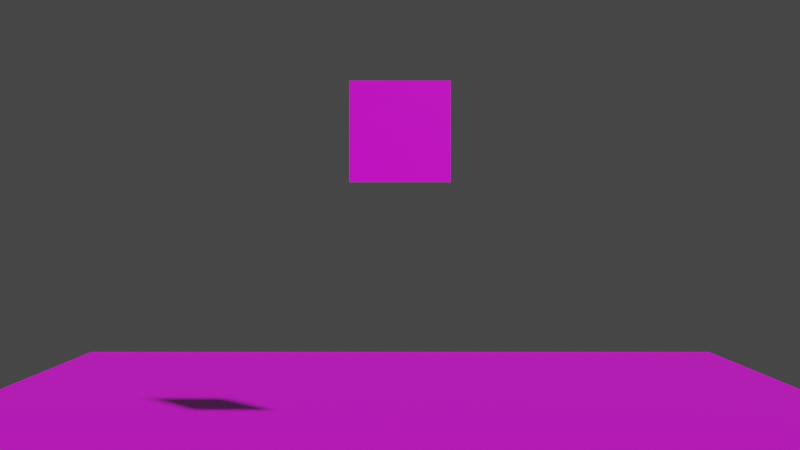 # Source: level.blend  (saved by Blender 2.93.21; exported with 4.5.12 LTS)
import bpy
from mathutils import Matrix  # noqa: F401  (used for matrix-valued properties, if any)

bpy.ops.wm.read_factory_settings(use_empty=True)
scene = bpy.context.scene
scene.name = 'Scene'

# ---- collections
col_collection = bpy.data.collections.new('Collection'); scene.collection.children.link(col_collection)

# ---- images (referenced by path relative to the original .blend; pixels are not part of the script)
import os
ASSET_DIR = os.environ.get("B2B_ASSET_DIR", "")  # directory of the original .blend (textures are referenced by path, not embedded)
HERE = os.path.dirname(os.path.abspath(__file__))  # packed textures are extracted next to this script under _unpacked/

def load_image(name, relpath, width, height, colorspace="sRGB"):
    """Load a texture the original file referenced (path relative to the .blend, or extracted next to this script)."""
    p = next((c for c in (os.path.join(HERE, relpath), os.path.join(ASSET_DIR, relpath)) if relpath and os.path.exists(c)), "")
    if p:
        img = bpy.data.images.load(p, check_existing=True)
        img.name = name
    else:  # same state as the original file: an image datablock whose file is absent (Cycles renders it pink)
        img = bpy.data.images.new(name, width, height)
        img.source = "FILE"
        img.filepath = "//" + (relpath or name)
    img.colorspace_settings.name = colorspace
    return img
img_untitled_001 = load_image('Untitled.001', '', 16, 16, 'sRGB')

# ---- materials (node trees are filled in below, after node groups)
mat_placeholder = bpy.data.materials.new('placeholder')
mat_placeholder.alpha_threshold = 0.0
mat_placeholder.use_transparent_shadow = False
mat_placeholder.line_color = (0.0, 0.0, 0.0, 1.0)

# ---- material node trees
mat_placeholder.use_nodes = True; mat_placeholder.node_tree.nodes.clear()
_N = mat_placeholder.node_tree.nodes; _L = mat_placeholder.node_tree.links
n0 = _N.new('ShaderNodeOutputMaterial'); n0.name = 'Material Output'; n0.location = (300, 300)
n1 = _N.new('ShaderNodeBsdfPrincipled'); n1.name = 'Principled BSDF'; n1.location = (10, 300)
n1.distribution = 'GGX'
n1.subsurface_method = 'BURLEY'
n1.inputs[2].default_value = 0.4
n1.inputs[3].default_value = 1.45
n1.inputs[27].default_value = (0.0, 0.0, 0.0, 1.0)
n1.inputs[28].default_value = 1.0
n2 = _N.new('ShaderNodeTexImage'); n2.name = 'Image Texture'; n2.location = (-180, 260)
n2.image = img_untitled_001
n2.interpolation = 'Closest'
_L.new(n1.outputs[0], n0.inputs[0])
_L.new(n2.outputs[0], n1.inputs[0])
n0.is_active_output = True

# ---- world
world_world = bpy.data.worlds.new('World'); scene.world = world_world
world_world.use_nodes = True; world_world.node_tree.nodes.clear()
_N = world_world.node_tree.nodes; _L = world_world.node_tree.links
n0 = _N.new('ShaderNodeOutputWorld'); n0.name = 'World Output'; n0.location = (300, 300)
n1 = _N.new('ShaderNodeBackground'); n1.name = 'Background'; n1.location = (10, 300)
n1.inputs[0].default_value = (0.05088, 0.05088, 0.05088, 1.0)
_L.new(n1.outputs[0], n0.inputs[0])
n0.is_active_output = True
world_world.color = (0.05088, 0.05088, 0.05088)
world_world.use_sun_shadow = False
world_world.sun_shadow_jitter_overblur = 0.0

# ---- cameras
cam_camera = bpy.data.cameras.new('Camera')
cam_camera.clip_end = 100.0
cam_camera.ortho_scale = 7.314

# ---- meshes
me_plane = bpy.data.meshes.new('Plane')
me_plane.from_pydata([(-1.0, -1.0, 0.0), (1.0, -1.0, 0.0), (-1.0, 1.0, 0.0), (1.0, 1.0, 0.0)], [], [(0, 1, 3, 2)])
_uv = me_plane.uv_layers.new(name='UVMap')
_uv.uv.foreach_set('vector', [0.0, 0.0, 1.0, 0.0, 1.0, 1.0, 0.0, 1.0])
me_plane.materials.append(mat_placeholder)
me_plane.use_remesh_fix_poles = True
me_plane.use_remesh_preserve_attributes = False
me_plane.update()
me_plane_002 = bpy.data.meshes.new('Plane.002')
me_plane_002.from_pydata([(-0.4563, 0.0, 0.04365), (0.4563, 0.0, 0.04365), (-0.4563, 0.0, 0.9563), (0.4563, 0.0, 0.9563)], [], [(0, 1, 3, 2)])
_uv = me_plane_002.uv_layers.new(name='UVMap')
_uv.uv.foreach_set('vector', [0.0, 0.0, 1.0, 0.0, 1.0, 1.0, 0.0, 1.0])
me_plane_002.materials.append(mat_placeholder)
me_plane_002.use_remesh_fix_poles = True
me_plane_002.use_remesh_preserve_attributes = False
me_plane_002.update()

# ---- objects
ob_camera = bpy.data.objects.new('Camera', cam_camera)
ob_plane = bpy.data.objects.new('Plane', me_plane)
ob_question = bpy.data.objects.new('question', None)
ob_label_001 = bpy.data.objects.new('label.001', None)
ob_label_002 = bpy.data.objects.new('label.002', None)
ob_cursor = bpy.data.objects.new('cursor', me_plane_002)
ob_player = bpy.data.objects.new('player', None)
ob_coin = bpy.data.objects.new('coin', None)

# ---- transforms, parenting, visibility, modifiers, constraints
ob_camera.location = (0.0, -10.0, 2.056)
ob_camera.rotation_euler = (1.571, 0.0, 0.0)
ob_camera.lock_rotations_4d = False
ob_camera.empty_display_type = 'ARROWS'
ob_camera.color = (0.0, 0.0, 0.0, 0.0)
ob_camera.display_type = 'WIRE'
ob_camera.lineart.crease_threshold = 0.0
ob_plane.location = (0.0, 3.0, 0.0)
ob_plane.scale = (5.008, 5.008, 5.008)
ob_question.parent = ob_plane
ob_question.matrix_parent_inverse = Matrix(((0.1997, -0.0, 0.0, -0.0), (-0.0, 0.1997, -0.0, -0.599), (0.0, -0.0, 0.1997, -0.0), (-0.0, 0.0, -0.0, 1.0)))
ob_question.location = (0.0, 0.0, 3.2)
ob_question.scale = (2.924, 0.5857, 0.3826)
ob_question.empty_display_type = 'CUBE'
ob_label_001.parent = ob_plane
ob_label_001.matrix_parent_inverse = Matrix(((0.1997, -0.0, 0.0, -0.0), (-0.0, 0.1997, -0.0, -0.599), (0.0, -0.0, 0.1997, -0.0), (-0.0, 0.0, -0.0, 1.0)))
ob_label_001.location = (-1.7, 0.0, 2.0)
ob_label_001.scale = (1.243, 0.4185, 0.4185)
ob_label_001.empty_display_type = 'CUBE'
ob_label_002.parent = ob_plane
ob_label_002.matrix_parent_inverse = Matrix(((0.1997, -0.0, 0.0, -0.0), (-0.0, 0.1997, -0.0, -0.599), (0.0, -0.0, 0.1997, -0.0), (-0.0, 0.0, -0.0, 1.0)))
ob_label_002.location = (1.7, 0.0, 2.0)
ob_label_002.scale = (1.243, 0.4185, 0.4185)
ob_label_002.empty_display_type = 'CUBE'
ob_cursor.location = (1.192e-07, 0.0, 2.4)
ob_player.location = (-7.0, 5.0, 0.5)
ob_player.scale = (0.5, 0.5, 0.5)
ob_player.empty_display_type = 'CUBE'
ob_coin.parent = ob_plane
ob_coin.matrix_parent_inverse = Matrix(((0.1997, -0.0, 0.0, -0.0), (-0.0, 0.1997, -0.0, -0.599), (0.0, -0.0, 0.1997, -0.0), (-0.0, 0.0, -0.0, 1.0)))
ob_coin.location = (0.0, 5.0, 1.633)
ob_coin.scale = (0.5, 0.5, 0.5)
ob_coin.empty_display_type = 'CUBE'

# ---- collection membership
col_collection.objects.link(ob_camera)
col_collection.objects.link(ob_plane)
col_collection.objects.link(ob_question)
col_collection.objects.link(ob_label_001)
col_collection.objects.link(ob_label_002)
col_collection.objects.link(ob_cursor)
col_collection.objects.link(ob_player)
col_collection.objects.link(ob_coin)

# ---- scene / render settings (as saved in the file)
scene.camera = ob_camera
scene.frame_start = 1; scene.frame_end = 250; scene.frame_set(1)
scene.render.engine = 'BLENDER_EEVEE_NEXT'
scene.cycles.use_denoising = False
scene.cycles.samples = 128
scene.cycles.sampling_pattern = 'TABULATED_SOBOL'
scene.cycles.use_adaptive_sampling = False
scene.cycles.use_light_tree = False
scene.view_settings.view_transform = 'Filmic'
bpy.context.view_layer.update()

# ---- added for rendering (the .blend has no usable light): sun
light_auto_sun = bpy.data.lights.new('AutoSun', 'SUN')
light_auto_sun.energy = 3.0
light_auto_sun.angle = 0.0523599
ob_auto_sun = bpy.data.objects.new('AutoSun', light_auto_sun)
scene.collection.objects.link(ob_auto_sun)
ob_auto_sun.rotation_euler = (0.872665, 0.174533, 0.523599)
bpy.context.view_layer.update()
